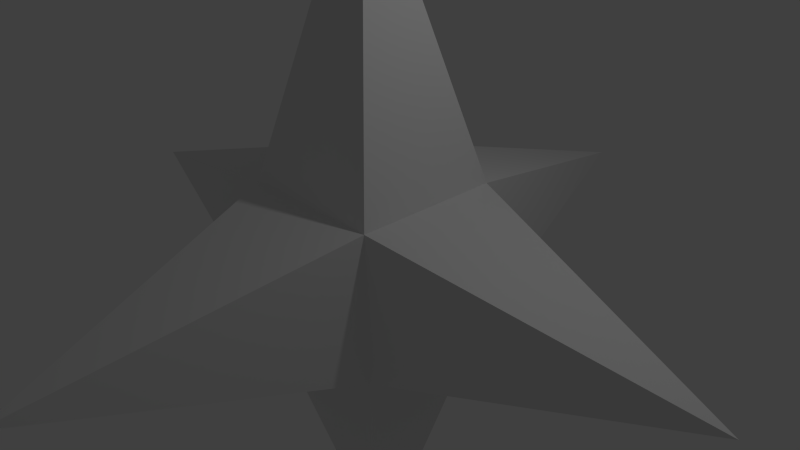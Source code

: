 # Source: Star.blend  (saved by Blender 2.71.0; exported with 4.5.12 LTS)
import bpy
from mathutils import Matrix  # noqa: F401  (used for matrix-valued properties, if any)

bpy.ops.wm.read_factory_settings(use_empty=True)
scene = bpy.context.scene
scene.name = 'Scene'

# ---- collections
col_collection_1 = bpy.data.collections.new('Collection 1'); scene.collection.children.link(col_collection_1)

# ---- materials (node trees are filled in below, after node groups)
mat_material = bpy.data.materials.new('Material')
mat_material.alpha_threshold = 0.0
mat_material.use_transparent_shadow = False
mat_material.roughness = 0.5
mat_material.line_color = (0.0, 0.0, 0.0, 1.0)

# ---- material node trees

# ---- world
world_world = bpy.data.worlds.new('World'); scene.world = world_world
world_world.color = (0.05088, 0.05088, 0.05088)
world_world.use_sun_shadow = False
world_world.sun_shadow_jitter_overblur = 0.0
world_world.cycles.sampling_method = 'MANUAL'
world_world.cycles.sample_map_resolution = 256

# ---- cameras
cam_camera = bpy.data.cameras.new('Camera')
cam_camera.clip_end = 100.0
cam_camera.lens = 35.0
cam_camera.sensor_width = 32.0
cam_camera.sensor_height = 18.0
cam_camera.ortho_scale = 7.314
cam_camera.dof.focus_distance = 0.0
cam_camera.dof.aperture_fstop = 128.0

# ---- lights
light_lamp = bpy.data.lights.new('Lamp', 'POINT')
light_lamp.transmission_factor = 0.0
light_lamp.cutoff_distance = 30.0
light_lamp.energy = 100.0
light_lamp.shadow_buffer_clip_start = 1.001
light_lamp.shadow_soft_size = 0.1
light_lamp.shadow_maximum_resolution = 0.006
light_lamp.use_absolute_resolution = True
light_lamp.cycles.use_multiple_importance_sampling = False

# ---- meshes
me_cube = bpy.data.meshes.new('Cube')
me_cube.from_pydata([(1.0, 6.0, -1.0), (1.0, 4.0, -1.0), (-1.0, 4.0, -1.0), (-1.0, 6.0, -1.0), (1.0, 6.0, 1.0), (1.0, 4.0, 1.0), (-1.0, 4.0, 1.0), (-1.0, 6.0, 1.0), (0.0, 5.0, 5.0), (5.96e-08, 5.0, -5.0), (5.0, 5.0, 0.0), (-5.0, 5.0, 0.0), (0.0, 0.0, 0.0), (-2.98e-08, 10.0, 0.0)], [], [(7, 4, 13), (5, 6, 12), (7, 6, 8), (6, 5, 8), (4, 7, 8), (5, 4, 8), (2, 3, 9), (1, 2, 9), (3, 0, 9), (0, 1, 9), (4, 5, 10), (5, 1, 10), (0, 4, 10), (1, 0, 10), (6, 7, 11), (7, 3, 11), (2, 6, 11), (3, 2, 11), (2, 1, 12), (1, 5, 12), (6, 2, 12), (0, 3, 13), (4, 0, 13), (3, 7, 13)])
_uv = me_cube.uv_layers.new(name='UVMap')
_uv.uv.foreach_set('vector', [0.0, 0.009766, 1.0, 0.009766, 0.5003, 1.0, 1.0, 0.009766, 0.0, 0.009766, 0.5003, 1.0, 0.0, 0.009766, 1.0, 0.009766, 0.5003, 1.0, 0.0, 0.009766, 1.0, 0.009766, 0.5003, 1.0, 1.0, 0.009766, 0.0, 0.009766, 0.5003, 1.0, 1.0, 0.009766, 0.0, 0.009766, 0.5003, 1.0, 0.0, 0.009766, 1.0, 0.009766, 0.5003, 1.0, 0.0, 0.009766, 1.0, 0.009766, 0.5003, 1.0, 1.0, 0.009766, 0.0, 0.009766, 0.5003, 1.0, 1.0, 0.009766, 0.0, 0.009766, 0.5003, 1.0, 0.0, 0.009766, 1.0, 0.009766, 0.5003, 1.0, 0.0, 0.009766, 1.0, 0.009766, 0.5003, 1.0, 1.0, 0.009766, 0.0, 0.009766, 0.5003, 1.0, 0.0, 0.009766, 1.0, 0.009766, 0.5003, 1.0, 1.0, 0.009766, 0.0, 0.009766, 0.5003, 1.0, 1.0, 0.009766, 0.0, 0.009766, 0.5003, 1.0, 0.0, 0.009766, 1.0, 0.009766, 0.5003, 1.0, 1.0, 0.009766, 0.0, 0.009766, 0.5003, 1.0, 1.0, 0.009766, 0.0, 0.009766, 0.5003, 1.0, 1.0, 0.009766, 0.0, 0.009766, 0.5003, 1.0, 1.0, 0.009766, 0.0, 0.009766, 0.5003, 1.0, 0.0, 0.009766, 1.0, 0.009766, 0.5003, 1.0, 0.0, 0.009766, 1.0, 0.009766, 0.5003, 1.0, 0.0, 0.009766, 1.0, 0.009766, 0.5003, 1.0])
me_cube.materials.append(mat_material)
me_cube.use_remesh_preserve_volume = False
me_cube.use_remesh_preserve_attributes = False
me_cube.use_mirror_vertex_groups = False
me_cube.update()

# ---- objects
ob_star = bpy.data.objects.new('Star', me_cube)
ob_lamp = bpy.data.objects.new('Lamp', light_lamp)
ob_camera = bpy.data.objects.new('Camera', cam_camera)

# ---- transforms, parenting, visibility, modifiers, constraints
ob_star.location = (0.0, -5.0, 0.0)
ob_star.lock_rotations_4d = False
ob_star.empty_display_type = 'ARROWS'
ob_star.lineart.crease_threshold = 0.0
ob_lamp.location = (4.076, 1.005, 5.904)
ob_lamp.rotation_euler = (0.6503, 0.05522, 1.866)
ob_lamp.lock_rotations_4d = False
ob_lamp.empty_display_type = 'ARROWS'
ob_lamp.color = (0.0, 0.0, 0.0, 0.0)
ob_lamp.lineart.crease_threshold = 0.0
ob_camera.location = (7.481, -6.508, 5.344)
ob_camera.rotation_euler = (1.109, 0.01082, 0.8149)
ob_camera.lock_rotations_4d = False
ob_camera.empty_display_type = 'ARROWS'
ob_camera.color = (0.0, 0.0, 0.0, 0.0)
ob_camera.display_type = 'WIRE'
ob_camera.lineart.crease_threshold = 0.0

# ---- collection membership
col_collection_1.objects.link(ob_star)
col_collection_1.objects.link(ob_lamp)
col_collection_1.objects.link(ob_camera)

# ---- scene / render settings (as saved in the file)
scene.camera = ob_camera
scene.frame_start = 1; scene.frame_end = 250; scene.frame_set(0)
scene.render.engine = 'BLENDER_EEVEE_NEXT'
scene.render.resolution_percentage = 50
scene.render.dither_intensity = 0.0
scene.cycles.use_denoising = False
scene.cycles.samples = 10
scene.cycles.sampling_pattern = 'TABULATED_SOBOL'
scene.cycles.light_sampling_threshold = 0.0
scene.cycles.use_adaptive_sampling = False
scene.cycles.use_light_tree = False
scene.cycles.blur_glossy = 0.0
scene.cycles.volume_bounces = 1
scene.cycles.pixel_filter_type = 'GAUSSIAN'
scene.cycles.sample_clamp_indirect = 0.0
scene.view_settings.view_transform = 'Standard'
bpy.context.view_layer.update()
